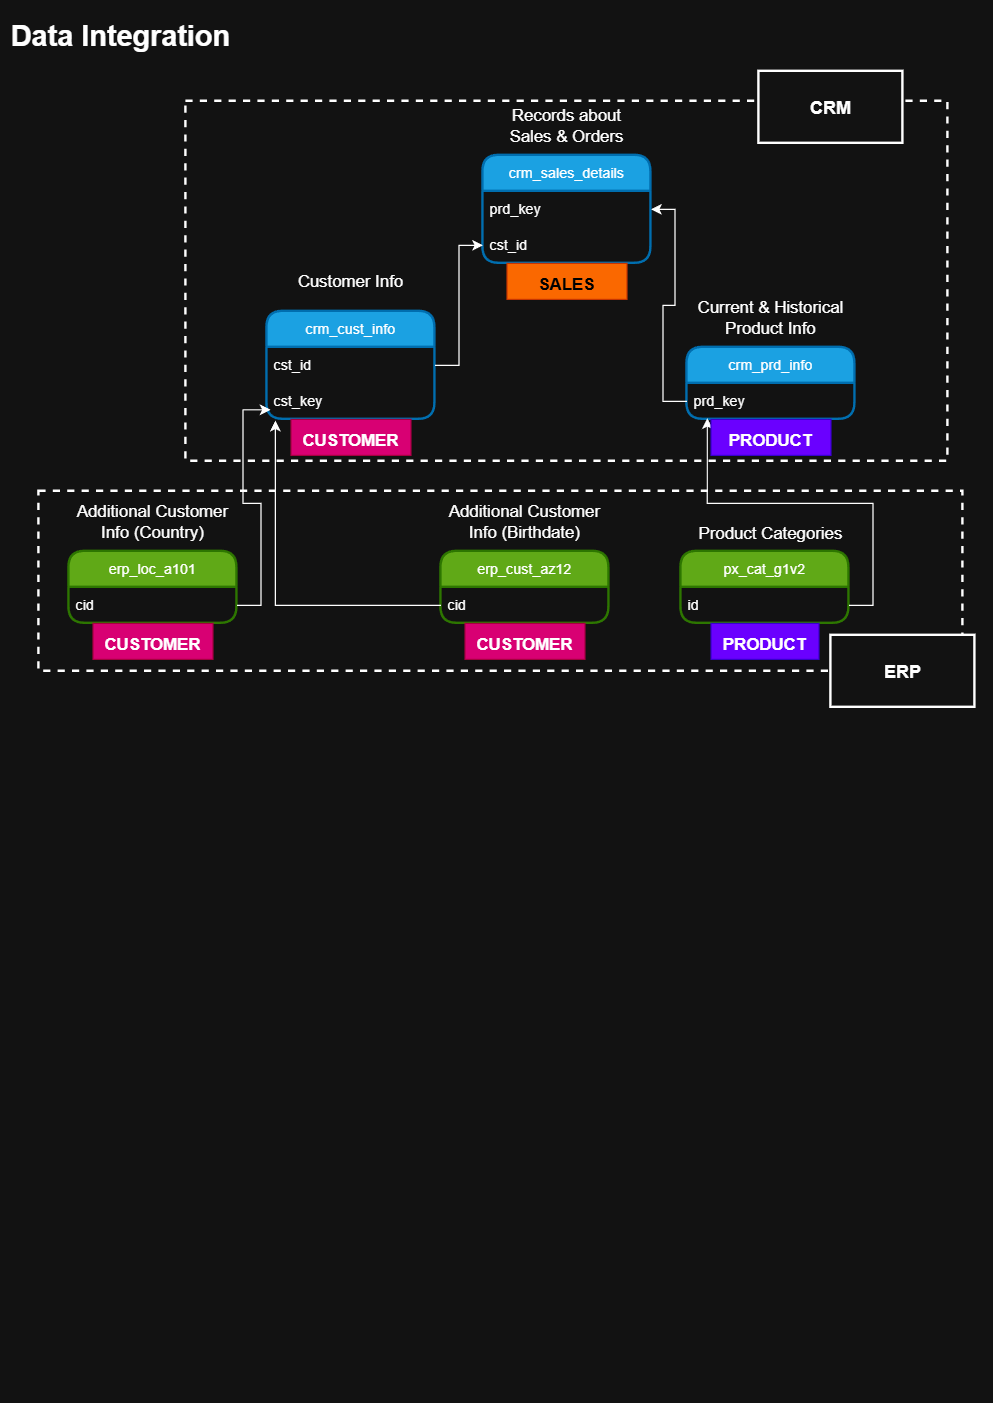

The diagram above was exported from draw.io. Its source (the exported page's mxGraphModel, read from the mxfile embedded in the PNG):
<mxGraphModel dx="2253" dy="2010" grid="1" gridSize="10" guides="1" tooltips="1" connect="1" arrows="1" fold="1" page="1" pageScale="1" pageWidth="827" pageHeight="1169" math="0" shadow="0">
  <root>
    <mxCell id="0" />
    <mxCell id="1" parent="0" />
    <mxCell id="LnkT5IsrmGQzSyqYWgYZ-2" value="&lt;h1 style=&quot;margin-top: 0px;&quot;&gt;Data Integration&lt;/h1&gt;" style="text;html=1;whiteSpace=wrap;overflow=hidden;rounded=0;" parent="1" vertex="1">
      <mxGeometry x="-820" y="-1160" width="240" height="50" as="geometry" />
    </mxCell>
    <mxCell id="GwS0GJBvxEa889qMoEYt-1" value="crm_cust_info" style="swimlane;fontStyle=0;childLayout=stackLayout;horizontal=1;startSize=30;horizontalStack=0;resizeParent=1;resizeParentMax=0;resizeLast=0;collapsible=1;marginBottom=0;whiteSpace=wrap;html=1;fillColor=#1ba1e2;fontColor=#ffffff;strokeColor=#006EAF;gradientColor=none;strokeWidth=2;rounded=1;" parent="1" vertex="1">
      <mxGeometry x="-605" y="-910" width="140" height="90" as="geometry" />
    </mxCell>
    <mxCell id="GwS0GJBvxEa889qMoEYt-2" value="cst_id" style="text;strokeColor=none;fillColor=none;align=left;verticalAlign=middle;spacingLeft=4;spacingRight=4;overflow=hidden;points=[[0,0.5],[1,0.5]];portConstraint=eastwest;rotatable=0;whiteSpace=wrap;html=1;" parent="GwS0GJBvxEa889qMoEYt-1" vertex="1">
      <mxGeometry y="30" width="140" height="30" as="geometry" />
    </mxCell>
    <mxCell id="GwS0GJBvxEa889qMoEYt-18" value="cst_key" style="text;strokeColor=none;fillColor=none;align=left;verticalAlign=middle;spacingLeft=4;spacingRight=4;overflow=hidden;points=[[0,0.5],[1,0.5]];portConstraint=eastwest;rotatable=0;whiteSpace=wrap;html=1;" parent="GwS0GJBvxEa889qMoEYt-1" vertex="1">
      <mxGeometry y="60" width="140" height="30" as="geometry" />
    </mxCell>
    <mxCell id="GwS0GJBvxEa889qMoEYt-5" value="crm_prd_info" style="swimlane;fontStyle=0;childLayout=stackLayout;horizontal=1;startSize=30;horizontalStack=0;resizeParent=1;resizeParentMax=0;resizeLast=0;collapsible=1;marginBottom=0;whiteSpace=wrap;html=1;fillColor=#1ba1e2;fontColor=#ffffff;strokeColor=#006EAF;strokeWidth=2;rounded=1;" parent="1" vertex="1">
      <mxGeometry x="-255" y="-880" width="140" height="60" as="geometry" />
    </mxCell>
    <mxCell id="GwS0GJBvxEa889qMoEYt-6" value="prd_key" style="text;strokeColor=none;fillColor=none;align=left;verticalAlign=middle;spacingLeft=4;spacingRight=4;overflow=hidden;points=[[0,0.5],[1,0.5]];portConstraint=eastwest;rotatable=0;whiteSpace=wrap;html=1;" parent="GwS0GJBvxEa889qMoEYt-5" vertex="1">
      <mxGeometry y="30" width="140" height="30" as="geometry" />
    </mxCell>
    <mxCell id="GwS0GJBvxEa889qMoEYt-7" value="Current &amp;amp; Historical Product Info" style="text;html=1;whiteSpace=wrap;strokeColor=none;fillColor=none;align=center;verticalAlign=middle;rounded=0;fontSize=14;" parent="1" vertex="1">
      <mxGeometry x="-250" y="-920" width="130" height="30" as="geometry" />
    </mxCell>
    <mxCell id="GwS0GJBvxEa889qMoEYt-8" value="Customer Info" style="text;html=1;whiteSpace=wrap;strokeColor=none;fillColor=none;align=center;verticalAlign=middle;rounded=0;fontSize=14;" parent="1" vertex="1">
      <mxGeometry x="-595" y="-950" width="120" height="30" as="geometry" />
    </mxCell>
    <mxCell id="GwS0GJBvxEa889qMoEYt-9" value="crm_sales_details" style="swimlane;fontStyle=0;childLayout=stackLayout;horizontal=1;startSize=30;horizontalStack=0;resizeParent=1;resizeParentMax=0;resizeLast=0;collapsible=1;marginBottom=0;whiteSpace=wrap;html=1;fillColor=#1ba1e2;fontColor=#ffffff;strokeColor=#006EAF;gradientColor=none;strokeWidth=2;rounded=1;" parent="1" vertex="1">
      <mxGeometry x="-425" y="-1040" width="140" height="90" as="geometry" />
    </mxCell>
    <mxCell id="GwS0GJBvxEa889qMoEYt-10" value="prd_key" style="text;strokeColor=none;fillColor=none;align=left;verticalAlign=middle;spacingLeft=4;spacingRight=4;overflow=hidden;points=[[0,0.5],[1,0.5]];portConstraint=eastwest;rotatable=0;whiteSpace=wrap;html=1;" parent="GwS0GJBvxEa889qMoEYt-9" vertex="1">
      <mxGeometry y="30" width="140" height="30" as="geometry" />
    </mxCell>
    <mxCell id="GwS0GJBvxEa889qMoEYt-12" value="cst_id" style="text;strokeColor=none;fillColor=none;align=left;verticalAlign=middle;spacingLeft=4;spacingRight=4;overflow=hidden;points=[[0,0.5],[1,0.5]];portConstraint=eastwest;rotatable=0;whiteSpace=wrap;html=1;" parent="GwS0GJBvxEa889qMoEYt-9" vertex="1">
      <mxGeometry y="60" width="140" height="30" as="geometry" />
    </mxCell>
    <mxCell id="GwS0GJBvxEa889qMoEYt-11" value="Records about Sales &amp;amp; Orders" style="text;html=1;whiteSpace=wrap;strokeColor=none;fillColor=none;align=center;verticalAlign=middle;rounded=0;fontSize=14;" parent="1" vertex="1">
      <mxGeometry x="-415" y="-1080" width="120" height="30" as="geometry" />
    </mxCell>
    <mxCell id="GwS0GJBvxEa889qMoEYt-15" value="erp_cust_az12" style="swimlane;fontStyle=0;childLayout=stackLayout;horizontal=1;startSize=30;horizontalStack=0;resizeParent=1;resizeParentMax=0;resizeLast=0;collapsible=1;marginBottom=0;whiteSpace=wrap;html=1;fillColor=#60a917;fontColor=#ffffff;strokeColor=#2D7600;strokeWidth=2;rounded=1;" parent="1" vertex="1">
      <mxGeometry x="-460" y="-710" width="140" height="60" as="geometry" />
    </mxCell>
    <mxCell id="GwS0GJBvxEa889qMoEYt-17" value="cid" style="text;strokeColor=none;fillColor=none;align=left;verticalAlign=middle;spacingLeft=4;spacingRight=4;overflow=hidden;points=[[0,0.5],[1,0.5]];portConstraint=eastwest;rotatable=0;whiteSpace=wrap;html=1;" parent="GwS0GJBvxEa889qMoEYt-15" vertex="1">
      <mxGeometry y="30" width="140" height="30" as="geometry" />
    </mxCell>
    <mxCell id="GwS0GJBvxEa889qMoEYt-23" value="erp_loc_a101" style="swimlane;fontStyle=0;childLayout=stackLayout;horizontal=1;startSize=30;horizontalStack=0;resizeParent=1;resizeParentMax=0;resizeLast=0;collapsible=1;marginBottom=0;whiteSpace=wrap;html=1;fillColor=#60a917;fontColor=#ffffff;strokeColor=#2D7600;strokeWidth=2;rounded=1;" parent="1" vertex="1">
      <mxGeometry x="-770" y="-710" width="140" height="60" as="geometry" />
    </mxCell>
    <mxCell id="GwS0GJBvxEa889qMoEYt-24" value="cid" style="text;strokeColor=none;fillColor=none;align=left;verticalAlign=middle;spacingLeft=4;spacingRight=4;overflow=hidden;points=[[0,0.5],[1,0.5]];portConstraint=eastwest;rotatable=0;whiteSpace=wrap;html=1;" parent="GwS0GJBvxEa889qMoEYt-23" vertex="1">
      <mxGeometry y="30" width="140" height="30" as="geometry" />
    </mxCell>
    <mxCell id="GwS0GJBvxEa889qMoEYt-25" value="Additional Customer Info (Country)" style="text;html=1;whiteSpace=wrap;strokeColor=none;fillColor=none;align=center;verticalAlign=middle;rounded=0;fontSize=14;" parent="1" vertex="1">
      <mxGeometry x="-775" y="-750" width="150" height="30" as="geometry" />
    </mxCell>
    <mxCell id="GwS0GJBvxEa889qMoEYt-26" value="Additional Customer Info (Birthdate)" style="text;html=1;whiteSpace=wrap;strokeColor=none;fillColor=none;align=center;verticalAlign=middle;rounded=0;fontSize=14;" parent="1" vertex="1">
      <mxGeometry x="-465" y="-750" width="150" height="30" as="geometry" />
    </mxCell>
    <mxCell id="GwS0GJBvxEa889qMoEYt-28" value="px_cat_g1v2" style="swimlane;fontStyle=0;childLayout=stackLayout;horizontal=1;startSize=30;horizontalStack=0;resizeParent=1;resizeParentMax=0;resizeLast=0;collapsible=1;marginBottom=0;whiteSpace=wrap;html=1;fillColor=#60a917;fontColor=#ffffff;strokeColor=#2D7600;strokeWidth=2;rounded=1;" parent="1" vertex="1">
      <mxGeometry x="-260" y="-710" width="140" height="60" as="geometry" />
    </mxCell>
    <mxCell id="GwS0GJBvxEa889qMoEYt-29" value="id" style="text;strokeColor=none;fillColor=none;align=left;verticalAlign=middle;spacingLeft=4;spacingRight=4;overflow=hidden;points=[[0,0.5],[1,0.5]];portConstraint=eastwest;rotatable=0;whiteSpace=wrap;html=1;" parent="GwS0GJBvxEa889qMoEYt-28" vertex="1">
      <mxGeometry y="30" width="140" height="30" as="geometry" />
    </mxCell>
    <mxCell id="GwS0GJBvxEa889qMoEYt-46" style="edgeStyle=orthogonalEdgeStyle;rounded=0;orthogonalLoop=1;jettySize=auto;html=1;entryX=0;entryY=0.5;entryDx=0;entryDy=0;" parent="1" source="GwS0GJBvxEa889qMoEYt-2" target="GwS0GJBvxEa889qMoEYt-12" edge="1">
      <mxGeometry relative="1" as="geometry" />
    </mxCell>
    <mxCell id="GwS0GJBvxEa889qMoEYt-48" style="edgeStyle=orthogonalEdgeStyle;rounded=0;orthogonalLoop=1;jettySize=auto;html=1;entryX=0.05;entryY=1.033;entryDx=0;entryDy=0;entryPerimeter=0;" parent="1" source="GwS0GJBvxEa889qMoEYt-17" target="GwS0GJBvxEa889qMoEYt-18" edge="1">
      <mxGeometry relative="1" as="geometry" />
    </mxCell>
    <mxCell id="GwS0GJBvxEa889qMoEYt-49" style="edgeStyle=orthogonalEdgeStyle;rounded=0;orthogonalLoop=1;jettySize=auto;html=1;" parent="1" source="GwS0GJBvxEa889qMoEYt-6" target="GwS0GJBvxEa889qMoEYt-10" edge="1">
      <mxGeometry relative="1" as="geometry" />
    </mxCell>
    <mxCell id="GwS0GJBvxEa889qMoEYt-50" style="edgeStyle=orthogonalEdgeStyle;rounded=0;orthogonalLoop=1;jettySize=auto;html=1;entryX=0.121;entryY=0.967;entryDx=0;entryDy=0;entryPerimeter=0;" parent="1" source="GwS0GJBvxEa889qMoEYt-29" target="GwS0GJBvxEa889qMoEYt-6" edge="1">
      <mxGeometry relative="1" as="geometry" />
    </mxCell>
    <mxCell id="GwS0GJBvxEa889qMoEYt-51" style="edgeStyle=orthogonalEdgeStyle;rounded=0;orthogonalLoop=1;jettySize=auto;html=1;entryX=0.021;entryY=0.733;entryDx=0;entryDy=0;entryPerimeter=0;" parent="1" source="GwS0GJBvxEa889qMoEYt-24" target="GwS0GJBvxEa889qMoEYt-18" edge="1">
      <mxGeometry relative="1" as="geometry" />
    </mxCell>
    <mxCell id="GwS0GJBvxEa889qMoEYt-52" value="Product Categories" style="text;html=1;whiteSpace=wrap;strokeColor=none;fillColor=none;align=center;verticalAlign=middle;rounded=0;fontSize=14;" parent="1" vertex="1">
      <mxGeometry x="-260" y="-740" width="150" height="30" as="geometry" />
    </mxCell>
    <mxCell id="GwS0GJBvxEa889qMoEYt-54" value="" style="rounded=0;whiteSpace=wrap;html=1;fillColor=none;strokeWidth=2;dashed=1;" parent="1" vertex="1">
      <mxGeometry x="-672.5" y="-1085" width="635" height="300" as="geometry" />
    </mxCell>
    <mxCell id="GwS0GJBvxEa889qMoEYt-55" value="&lt;b&gt;&lt;font style=&quot;font-size: 15px;&quot;&gt;CRM&lt;/font&gt;&lt;/b&gt;" style="rounded=0;whiteSpace=wrap;html=1;strokeWidth=2;" parent="1" vertex="1">
      <mxGeometry x="-195" y="-1110" width="120" height="60" as="geometry" />
    </mxCell>
    <mxCell id="GwS0GJBvxEa889qMoEYt-56" value="" style="rounded=0;whiteSpace=wrap;html=1;fillColor=none;strokeWidth=2;dashed=1;" parent="1" vertex="1">
      <mxGeometry x="-795" y="-760" width="770" height="150" as="geometry" />
    </mxCell>
    <mxCell id="GwS0GJBvxEa889qMoEYt-57" value="&lt;b&gt;&lt;font style=&quot;font-size: 15px;&quot;&gt;ERP&lt;/font&gt;&lt;/b&gt;" style="rounded=0;whiteSpace=wrap;html=1;strokeWidth=2;" parent="1" vertex="1">
      <mxGeometry x="-135" y="-640" width="120" height="60" as="geometry" />
    </mxCell>
    <mxCell id="5D3PNubbP1n8NkH2hI0Q-1" value="&lt;font style=&quot;font-size: 14px;&quot;&gt;PRODUCT&lt;/font&gt;" style="text;html=1;strokeColor=#3700CC;fillColor=#6a00ff;align=center;verticalAlign=middle;whiteSpace=wrap;overflow=hidden;fontSize=20;fontStyle=1;fontColor=#ffffff;" parent="1" vertex="1">
      <mxGeometry x="-235" y="-650" width="90" height="30" as="geometry" />
    </mxCell>
    <mxCell id="5D3PNubbP1n8NkH2hI0Q-2" value="&lt;font style=&quot;font-size: 14px;&quot;&gt;PRODUCT&lt;/font&gt;" style="text;html=1;strokeColor=#3700CC;fillColor=#6a00ff;align=center;verticalAlign=middle;whiteSpace=wrap;overflow=hidden;fontSize=20;fontStyle=1;fontColor=#ffffff;" parent="1" vertex="1">
      <mxGeometry x="-235" y="-820" width="100" height="30" as="geometry" />
    </mxCell>
    <mxCell id="5D3PNubbP1n8NkH2hI0Q-3" value="&lt;font style=&quot;font-size: 14px;&quot;&gt;CUSTOMER&lt;/font&gt;" style="text;html=1;strokeColor=#A50040;fillColor=#d80073;align=center;verticalAlign=middle;whiteSpace=wrap;overflow=hidden;fontSize=20;fontStyle=1;fontColor=#ffffff;" parent="1" vertex="1">
      <mxGeometry x="-750" y="-650" width="100" height="30" as="geometry" />
    </mxCell>
    <mxCell id="5D3PNubbP1n8NkH2hI0Q-5" value="&lt;font style=&quot;font-size: 14px;&quot;&gt;CUSTOMER&lt;/font&gt;" style="text;html=1;strokeColor=#A50040;fillColor=#d80073;align=center;verticalAlign=middle;whiteSpace=wrap;overflow=hidden;fontSize=20;fontStyle=1;fontColor=#ffffff;" parent="1" vertex="1">
      <mxGeometry x="-440" y="-650" width="100" height="30" as="geometry" />
    </mxCell>
    <mxCell id="5D3PNubbP1n8NkH2hI0Q-6" value="&lt;font style=&quot;font-size: 14px;&quot;&gt;CUSTOMER&lt;/font&gt;" style="text;html=1;strokeColor=#A50040;fillColor=#d80073;align=center;verticalAlign=middle;whiteSpace=wrap;overflow=hidden;fontSize=20;fontStyle=1;fontColor=#ffffff;" parent="1" vertex="1">
      <mxGeometry x="-585" y="-820" width="100" height="30" as="geometry" />
    </mxCell>
    <mxCell id="5D3PNubbP1n8NkH2hI0Q-7" value="&lt;font style=&quot;font-size: 14px;&quot;&gt;SALES&lt;/font&gt;" style="text;html=1;strokeColor=#C73500;fillColor=#fa6800;align=center;verticalAlign=middle;whiteSpace=wrap;overflow=hidden;fontSize=20;fontStyle=1;fontColor=#000000;" parent="1" vertex="1">
      <mxGeometry x="-405" y="-950" width="100" height="30" as="geometry" />
    </mxCell>
  </root>
</mxGraphModel>